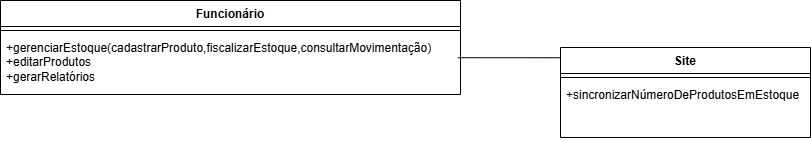

The diagram above was exported from draw.io. Its source (the exported page's mxGraphModel, read from the mxfile embedded in the PNG):
<mxGraphModel dx="907" dy="577" grid="1" gridSize="10" guides="1" tooltips="1" connect="1" arrows="1" fold="1" page="1" pageScale="1" pageWidth="827" pageHeight="1169" math="0" shadow="0">
  <root>
    <mxCell id="0" />
    <mxCell id="1" parent="0" />
    <mxCell id="3hFfWWkVGnozAcWtBAdc-1" value="Funcionário" style="swimlane;fontStyle=1;align=center;verticalAlign=top;childLayout=stackLayout;horizontal=1;startSize=26;horizontalStack=0;resizeParent=1;resizeParentMax=0;resizeLast=0;collapsible=1;marginBottom=0;whiteSpace=wrap;html=1;" vertex="1" parent="1">
      <mxGeometry x="10" y="103" width="460" height="94" as="geometry" />
    </mxCell>
    <mxCell id="3hFfWWkVGnozAcWtBAdc-2" value="" style="line;strokeWidth=1;fillColor=none;align=left;verticalAlign=middle;spacingTop=-1;spacingLeft=3;spacingRight=3;rotatable=0;labelPosition=right;points=[];portConstraint=eastwest;strokeColor=inherit;" vertex="1" parent="3hFfWWkVGnozAcWtBAdc-1">
      <mxGeometry y="26" width="460" height="8" as="geometry" />
    </mxCell>
    <mxCell id="3hFfWWkVGnozAcWtBAdc-3" value="+gerenciarEstoque(cadastrarProduto,fiscalizarEstoque,consultarMovimentação)&lt;br&gt;+editarProdutos&lt;br&gt;+gerarRelatórios" style="text;strokeColor=none;fillColor=none;align=left;verticalAlign=top;spacingLeft=4;spacingRight=4;overflow=hidden;rotatable=0;points=[[0,0.5],[1,0.5]];portConstraint=eastwest;whiteSpace=wrap;html=1;" vertex="1" parent="3hFfWWkVGnozAcWtBAdc-1">
      <mxGeometry y="34" width="460" height="60" as="geometry" />
    </mxCell>
    <mxCell id="3hFfWWkVGnozAcWtBAdc-4" value="Site" style="swimlane;fontStyle=1;align=center;verticalAlign=top;childLayout=stackLayout;horizontal=1;startSize=26;horizontalStack=0;resizeParent=1;resizeParentMax=0;resizeLast=0;collapsible=1;marginBottom=0;whiteSpace=wrap;html=1;" vertex="1" parent="1">
      <mxGeometry x="570" y="150" width="250" height="90" as="geometry" />
    </mxCell>
    <mxCell id="3hFfWWkVGnozAcWtBAdc-5" value="" style="line;strokeWidth=1;fillColor=none;align=left;verticalAlign=middle;spacingTop=-1;spacingLeft=3;spacingRight=3;rotatable=0;labelPosition=right;points=[];portConstraint=eastwest;strokeColor=inherit;" vertex="1" parent="3hFfWWkVGnozAcWtBAdc-4">
      <mxGeometry y="26" width="250" height="8" as="geometry" />
    </mxCell>
    <mxCell id="3hFfWWkVGnozAcWtBAdc-6" value="+sincronizarNúmeroDeProdutosEmEstoque" style="text;strokeColor=none;fillColor=none;align=left;verticalAlign=top;spacingLeft=4;spacingRight=4;overflow=hidden;rotatable=0;points=[[0,0.5],[1,0.5]];portConstraint=eastwest;whiteSpace=wrap;html=1;" vertex="1" parent="3hFfWWkVGnozAcWtBAdc-4">
      <mxGeometry y="34" width="250" height="56" as="geometry" />
    </mxCell>
    <mxCell id="3hFfWWkVGnozAcWtBAdc-7" value="" style="endArrow=none;html=1;rounded=0;exitX=0.994;exitY=0.387;exitDx=0;exitDy=0;exitPerimeter=0;entryX=0;entryY=0.114;entryDx=0;entryDy=0;entryPerimeter=0;" edge="1" parent="1" source="3hFfWWkVGnozAcWtBAdc-3" target="3hFfWWkVGnozAcWtBAdc-4">
      <mxGeometry width="50" height="50" relative="1" as="geometry">
        <mxPoint x="530" y="230" as="sourcePoint" />
        <mxPoint x="580" y="180" as="targetPoint" />
      </mxGeometry>
    </mxCell>
  </root>
</mxGraphModel>